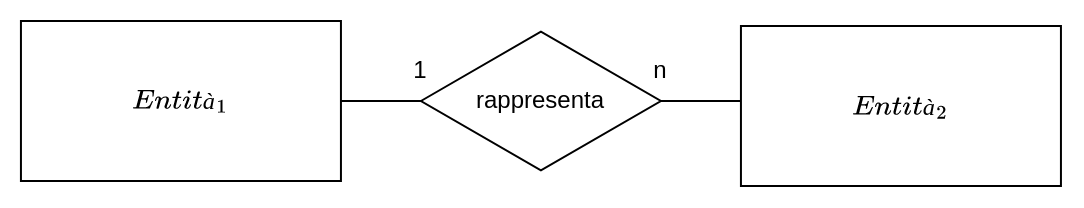

The diagram above was exported from draw.io. Its source (the exported page's mxGraphModel, read from the mxfile embedded in the PNG):
<mxGraphModel dx="589" dy="1236" grid="1" gridSize="10" guides="1" tooltips="1" connect="1" arrows="1" fold="1" page="1" pageScale="1" pageWidth="1100" pageHeight="850" math="1" shadow="0">
  <root>
    <mxCell id="0" />
    <mxCell id="1" parent="0" />
    <mxCell id="2" value="$$Entità_1$$" style="rounded=0;whiteSpace=wrap;html=1;" vertex="1" parent="1">
      <mxGeometry x="79.97" y="-120" width="160" height="80" as="geometry" />
    </mxCell>
    <mxCell id="3" value="$$Entità_2$$" style="rounded=0;whiteSpace=wrap;html=1;" vertex="1" parent="1">
      <mxGeometry x="439.97" y="-117.5" width="160" height="80" as="geometry" />
    </mxCell>
    <mxCell id="4" value="rappresenta" style="html=1;whiteSpace=wrap;aspect=fixed;shape=isoRectangle;" vertex="1" parent="1">
      <mxGeometry x="279.97" y="-115.99000000000001" width="119.98" height="71.99" as="geometry" />
    </mxCell>
    <mxCell id="5" value="" style="endArrow=none;html=1;rounded=0;exitX=1;exitY=0.5;exitDx=0;exitDy=0;" edge="1" source="2" target="4" parent="1">
      <mxGeometry width="50" height="50" relative="1" as="geometry">
        <mxPoint x="279.97" y="-80" as="sourcePoint" />
        <mxPoint x="369.97" y="-110" as="targetPoint" />
      </mxGeometry>
    </mxCell>
    <mxCell id="6" value="" style="endArrow=none;html=1;rounded=0;entryX=0;entryY=0.5;entryDx=0;entryDy=0;exitX=0.999;exitY=0.5;exitDx=0;exitDy=0;exitPerimeter=0;" edge="1" source="4" parent="1">
      <mxGeometry width="50" height="50" relative="1" as="geometry">
        <mxPoint x="398.97" y="-80" as="sourcePoint" />
        <mxPoint x="439.97" y="-80" as="targetPoint" />
      </mxGeometry>
    </mxCell>
    <mxCell id="7" value="1" style="text;html=1;strokeColor=none;fillColor=none;align=center;verticalAlign=middle;whiteSpace=wrap;rounded=0;" vertex="1" parent="1">
      <mxGeometry x="269.99" y="-100" width="20" height="10" as="geometry" />
    </mxCell>
    <mxCell id="8" value="n" style="text;html=1;strokeColor=none;fillColor=none;align=center;verticalAlign=middle;whiteSpace=wrap;rounded=0;" vertex="1" parent="1">
      <mxGeometry x="389.99" y="-100" width="20" height="10" as="geometry" />
    </mxCell>
  </root>
</mxGraphModel>